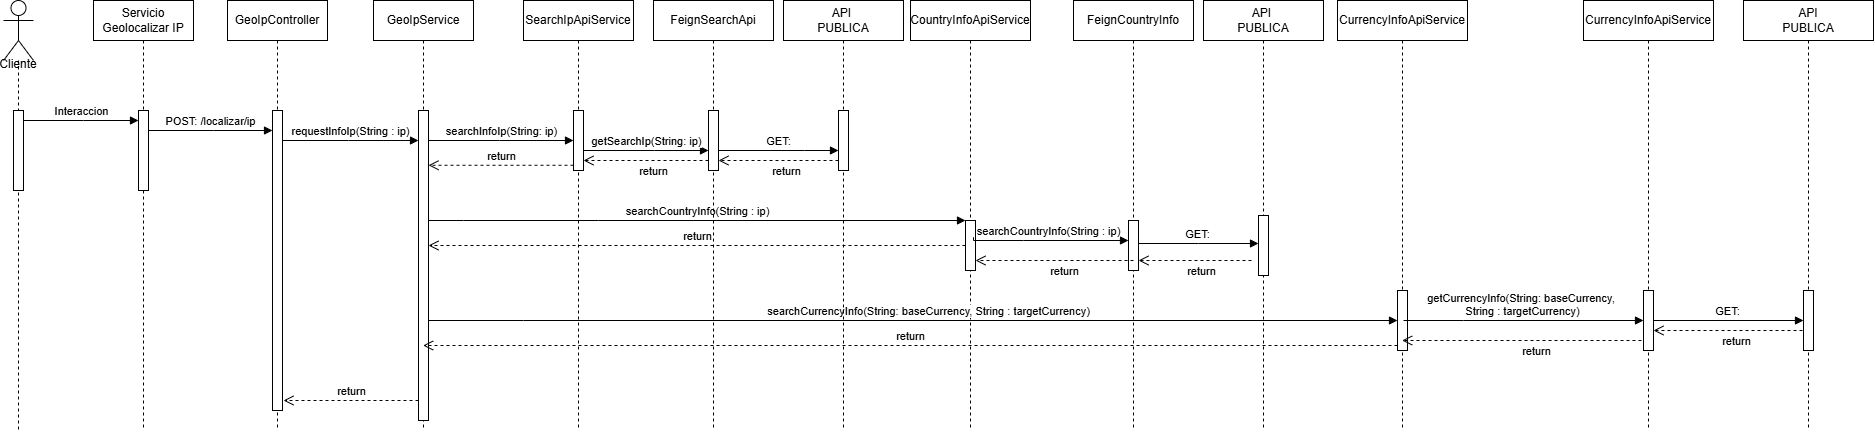

The diagram above was exported from draw.io. Its source (the exported page's mxGraphModel, read from the mxfile embedded in the PNG):
<mxGraphModel dx="1188" dy="626" grid="1" gridSize="10" guides="1" tooltips="1" connect="1" arrows="1" fold="1" page="1" pageScale="1" pageWidth="827" pageHeight="1169" math="0" shadow="0">
  <root>
    <mxCell id="0" />
    <mxCell id="1" parent="0" />
    <mxCell id="elhOTyi4Zqie8V74LEQD-2" value="&lt;div&gt;Servicio Geolocalizar IP&lt;/div&gt;" style="shape=umlLifeline;perimeter=lifelinePerimeter;whiteSpace=wrap;html=1;container=1;dropTarget=0;collapsible=0;recursiveResize=0;outlineConnect=0;portConstraint=eastwest;newEdgeStyle={&quot;curved&quot;:0,&quot;rounded&quot;:0};" vertex="1" parent="1">
      <mxGeometry x="280" y="20" width="100" height="430" as="geometry" />
    </mxCell>
    <mxCell id="elhOTyi4Zqie8V74LEQD-5" value="" style="html=1;points=[[0,0,0,0,5],[0,1,0,0,-5],[1,0,0,0,5],[1,1,0,0,-5]];perimeter=orthogonalPerimeter;outlineConnect=0;targetShapes=umlLifeline;portConstraint=eastwest;newEdgeStyle={&quot;curved&quot;:0,&quot;rounded&quot;:0};" vertex="1" parent="elhOTyi4Zqie8V74LEQD-2">
      <mxGeometry x="45" y="110" width="10" height="80" as="geometry" />
    </mxCell>
    <mxCell id="elhOTyi4Zqie8V74LEQD-4" value="Cliente&lt;div&gt;&lt;br&gt;&lt;/div&gt;" style="shape=umlLifeline;perimeter=lifelinePerimeter;whiteSpace=wrap;html=1;container=1;dropTarget=0;collapsible=0;recursiveResize=0;outlineConnect=0;portConstraint=eastwest;newEdgeStyle={&quot;curved&quot;:0,&quot;rounded&quot;:0};participant=umlActor;size=60;labelPosition=center;verticalLabelPosition=middle;align=center;verticalAlign=bottom;spacingTop=-14;spacingBottom=-28;" vertex="1" parent="1">
      <mxGeometry x="190" y="20" width="30" height="430" as="geometry" />
    </mxCell>
    <mxCell id="elhOTyi4Zqie8V74LEQD-8" value="" style="html=1;points=[[0,0,0,0,5],[0,1,0,0,-5],[1,0,0,0,5],[1,1,0,0,-5]];perimeter=orthogonalPerimeter;outlineConnect=0;targetShapes=umlLifeline;portConstraint=eastwest;newEdgeStyle={&quot;curved&quot;:0,&quot;rounded&quot;:0};" vertex="1" parent="elhOTyi4Zqie8V74LEQD-4">
      <mxGeometry x="10" y="110" width="10" height="80" as="geometry" />
    </mxCell>
    <mxCell id="elhOTyi4Zqie8V74LEQD-9" value="&lt;div&gt;GeoIpController&lt;/div&gt;" style="shape=umlLifeline;perimeter=lifelinePerimeter;whiteSpace=wrap;html=1;container=1;dropTarget=0;collapsible=0;recursiveResize=0;outlineConnect=0;portConstraint=eastwest;newEdgeStyle={&quot;curved&quot;:0,&quot;rounded&quot;:0};" vertex="1" parent="1">
      <mxGeometry x="414" y="20" width="100" height="430" as="geometry" />
    </mxCell>
    <mxCell id="elhOTyi4Zqie8V74LEQD-10" value="" style="html=1;points=[[0,0,0,0,5],[0,1,0,0,-5],[1,0,0,0,5],[1,1,0,0,-5]];perimeter=orthogonalPerimeter;outlineConnect=0;targetShapes=umlLifeline;portConstraint=eastwest;newEdgeStyle={&quot;curved&quot;:0,&quot;rounded&quot;:0};" vertex="1" parent="elhOTyi4Zqie8V74LEQD-9">
      <mxGeometry x="45" y="110" width="10" height="300" as="geometry" />
    </mxCell>
    <mxCell id="elhOTyi4Zqie8V74LEQD-11" value="&lt;div&gt;GeoIpService&lt;/div&gt;" style="shape=umlLifeline;perimeter=lifelinePerimeter;whiteSpace=wrap;html=1;container=1;dropTarget=0;collapsible=0;recursiveResize=0;outlineConnect=0;portConstraint=eastwest;newEdgeStyle={&quot;curved&quot;:0,&quot;rounded&quot;:0};" vertex="1" parent="1">
      <mxGeometry x="560" y="20" width="100" height="430" as="geometry" />
    </mxCell>
    <mxCell id="elhOTyi4Zqie8V74LEQD-12" value="" style="html=1;points=[[0,0,0,0,5],[0,1,0,0,-5],[1,0,0,0,5],[1,1,0,0,-5]];perimeter=orthogonalPerimeter;outlineConnect=0;targetShapes=umlLifeline;portConstraint=eastwest;newEdgeStyle={&quot;curved&quot;:0,&quot;rounded&quot;:0};" vertex="1" parent="elhOTyi4Zqie8V74LEQD-11">
      <mxGeometry x="45" y="110" width="10" height="310" as="geometry" />
    </mxCell>
    <mxCell id="elhOTyi4Zqie8V74LEQD-13" value="Interaccion" style="html=1;verticalAlign=bottom;endArrow=block;curved=0;rounded=0;" edge="1" parent="1" source="elhOTyi4Zqie8V74LEQD-8" target="elhOTyi4Zqie8V74LEQD-5">
      <mxGeometry width="80" relative="1" as="geometry">
        <mxPoint x="320" y="150" as="sourcePoint" />
        <mxPoint x="400" y="150" as="targetPoint" />
        <Array as="points">
          <mxPoint x="270" y="140" />
        </Array>
      </mxGeometry>
    </mxCell>
    <mxCell id="elhOTyi4Zqie8V74LEQD-16" value="POST: /localizar/ip" style="html=1;verticalAlign=bottom;endArrow=block;curved=0;rounded=0;" edge="1" parent="1" source="elhOTyi4Zqie8V74LEQD-5" target="elhOTyi4Zqie8V74LEQD-10">
      <mxGeometry width="80" relative="1" as="geometry">
        <mxPoint x="340" y="150" as="sourcePoint" />
        <mxPoint x="455" y="150" as="targetPoint" />
        <Array as="points">
          <mxPoint x="400" y="150" />
        </Array>
      </mxGeometry>
    </mxCell>
    <mxCell id="elhOTyi4Zqie8V74LEQD-17" value="requestInfoIp(String : ip)" style="html=1;verticalAlign=bottom;endArrow=block;curved=0;rounded=0;" edge="1" parent="1" source="elhOTyi4Zqie8V74LEQD-10" target="elhOTyi4Zqie8V74LEQD-12">
      <mxGeometry width="80" relative="1" as="geometry">
        <mxPoint x="470" y="160" as="sourcePoint" />
        <mxPoint x="570" y="160" as="targetPoint" />
        <Array as="points">
          <mxPoint x="535" y="160" />
        </Array>
      </mxGeometry>
    </mxCell>
    <mxCell id="elhOTyi4Zqie8V74LEQD-18" value="&lt;div&gt;CountryInfoApiService&lt;/div&gt;" style="shape=umlLifeline;perimeter=lifelinePerimeter;whiteSpace=wrap;html=1;container=1;dropTarget=0;collapsible=0;recursiveResize=0;outlineConnect=0;portConstraint=eastwest;newEdgeStyle={&quot;curved&quot;:0,&quot;rounded&quot;:0};" vertex="1" parent="1">
      <mxGeometry x="1097" y="20" width="120" height="430" as="geometry" />
    </mxCell>
    <mxCell id="elhOTyi4Zqie8V74LEQD-19" value="" style="html=1;points=[[0,0,0,0,5],[0,1,0,0,-5],[1,0,0,0,5],[1,1,0,0,-5]];perimeter=orthogonalPerimeter;outlineConnect=0;targetShapes=umlLifeline;portConstraint=eastwest;newEdgeStyle={&quot;curved&quot;:0,&quot;rounded&quot;:0};" vertex="1" parent="elhOTyi4Zqie8V74LEQD-18">
      <mxGeometry x="55" y="220" width="10" height="50" as="geometry" />
    </mxCell>
    <mxCell id="elhOTyi4Zqie8V74LEQD-20" value="&lt;div&gt;CurrencyInfoApiService&lt;/div&gt;" style="shape=umlLifeline;perimeter=lifelinePerimeter;whiteSpace=wrap;html=1;container=1;dropTarget=0;collapsible=0;recursiveResize=0;outlineConnect=0;portConstraint=eastwest;newEdgeStyle={&quot;curved&quot;:0,&quot;rounded&quot;:0};" vertex="1" parent="1">
      <mxGeometry x="1524" y="20" width="130" height="430" as="geometry" />
    </mxCell>
    <mxCell id="elhOTyi4Zqie8V74LEQD-21" value="" style="html=1;points=[[0,0,0,0,5],[0,1,0,0,-5],[1,0,0,0,5],[1,1,0,0,-5]];perimeter=orthogonalPerimeter;outlineConnect=0;targetShapes=umlLifeline;portConstraint=eastwest;newEdgeStyle={&quot;curved&quot;:0,&quot;rounded&quot;:0};" vertex="1" parent="elhOTyi4Zqie8V74LEQD-20">
      <mxGeometry x="60" y="290" width="10" height="60" as="geometry" />
    </mxCell>
    <mxCell id="elhOTyi4Zqie8V74LEQD-22" value="SearchIpApiService" style="shape=umlLifeline;perimeter=lifelinePerimeter;whiteSpace=wrap;html=1;container=1;dropTarget=0;collapsible=0;recursiveResize=0;outlineConnect=0;portConstraint=eastwest;newEdgeStyle={&quot;curved&quot;:0,&quot;rounded&quot;:0};" vertex="1" parent="1">
      <mxGeometry x="710" y="20" width="110" height="430" as="geometry" />
    </mxCell>
    <mxCell id="elhOTyi4Zqie8V74LEQD-23" value="" style="html=1;points=[[0,0,0,0,5],[0,1,0,0,-5],[1,0,0,0,5],[1,1,0,0,-5]];perimeter=orthogonalPerimeter;outlineConnect=0;targetShapes=umlLifeline;portConstraint=eastwest;newEdgeStyle={&quot;curved&quot;:0,&quot;rounded&quot;:0};" vertex="1" parent="elhOTyi4Zqie8V74LEQD-22">
      <mxGeometry x="50" y="110" width="10" height="60" as="geometry" />
    </mxCell>
    <mxCell id="elhOTyi4Zqie8V74LEQD-24" value="searchInfoIp(String: ip)" style="html=1;verticalAlign=bottom;endArrow=block;curved=0;rounded=0;" edge="1" parent="1">
      <mxGeometry x="-0.0016" width="80" relative="1" as="geometry">
        <mxPoint x="615" y="160" as="sourcePoint" />
        <mxPoint x="760" y="160" as="targetPoint" />
        <Array as="points">
          <mxPoint x="686" y="160" />
        </Array>
        <mxPoint as="offset" />
      </mxGeometry>
    </mxCell>
    <mxCell id="elhOTyi4Zqie8V74LEQD-25" value="searchCountryInfo(String : ip)" style="html=1;verticalAlign=bottom;endArrow=block;curved=0;rounded=0;" edge="1" parent="1" source="elhOTyi4Zqie8V74LEQD-12" target="elhOTyi4Zqie8V74LEQD-19">
      <mxGeometry x="0.0014" width="80" relative="1" as="geometry">
        <mxPoint x="650" y="220" as="sourcePoint" />
        <mxPoint x="920" y="220" as="targetPoint" />
        <Array as="points">
          <mxPoint x="650" y="240" />
          <mxPoint x="785" y="240" />
        </Array>
        <mxPoint as="offset" />
      </mxGeometry>
    </mxCell>
    <mxCell id="elhOTyi4Zqie8V74LEQD-26" value="searchCurrencyInfo(String: baseCurrency, String : targetCurrency)" style="html=1;verticalAlign=bottom;endArrow=block;curved=0;rounded=0;" edge="1" parent="1" source="elhOTyi4Zqie8V74LEQD-12" target="elhOTyi4Zqie8V74LEQD-21">
      <mxGeometry x="0.0316" width="80" relative="1" as="geometry">
        <mxPoint x="615" y="270" as="sourcePoint" />
        <mxPoint x="1050" y="270" as="targetPoint" />
        <Array as="points">
          <mxPoint x="710" y="340" />
        </Array>
        <mxPoint as="offset" />
      </mxGeometry>
    </mxCell>
    <mxCell id="elhOTyi4Zqie8V74LEQD-27" value="return" style="html=1;verticalAlign=bottom;endArrow=open;dashed=1;endSize=8;curved=0;rounded=0;" edge="1" parent="1" target="elhOTyi4Zqie8V74LEQD-12">
      <mxGeometry relative="1" as="geometry">
        <mxPoint x="760" y="184.76" as="sourcePoint" />
        <mxPoint x="680" y="184.76" as="targetPoint" />
      </mxGeometry>
    </mxCell>
    <mxCell id="elhOTyi4Zqie8V74LEQD-28" value="return" style="html=1;verticalAlign=bottom;endArrow=open;dashed=1;endSize=8;curved=0;rounded=0;" edge="1" parent="1" source="elhOTyi4Zqie8V74LEQD-19" target="elhOTyi4Zqie8V74LEQD-12">
      <mxGeometry relative="1" as="geometry">
        <mxPoint x="920" y="280" as="sourcePoint" />
        <mxPoint x="630" y="280" as="targetPoint" />
      </mxGeometry>
    </mxCell>
    <mxCell id="elhOTyi4Zqie8V74LEQD-29" value="return" style="html=1;verticalAlign=bottom;endArrow=open;dashed=1;endSize=8;curved=0;rounded=0;exitX=0;exitY=1;exitDx=0;exitDy=-5;exitPerimeter=0;" edge="1" parent="1" source="elhOTyi4Zqie8V74LEQD-21" target="elhOTyi4Zqie8V74LEQD-11">
      <mxGeometry relative="1" as="geometry">
        <mxPoint x="1282" y="360" as="sourcePoint" />
        <mxPoint x="827" y="360" as="targetPoint" />
      </mxGeometry>
    </mxCell>
    <mxCell id="elhOTyi4Zqie8V74LEQD-30" value="&lt;div&gt;FeignSearchApi&lt;/div&gt;" style="shape=umlLifeline;perimeter=lifelinePerimeter;whiteSpace=wrap;html=1;container=1;dropTarget=0;collapsible=0;recursiveResize=0;outlineConnect=0;portConstraint=eastwest;newEdgeStyle={&quot;curved&quot;:0,&quot;rounded&quot;:0};" vertex="1" parent="1">
      <mxGeometry x="840" y="20" width="120" height="430" as="geometry" />
    </mxCell>
    <mxCell id="elhOTyi4Zqie8V74LEQD-31" value="" style="html=1;points=[[0,0,0,0,5],[0,1,0,0,-5],[1,0,0,0,5],[1,1,0,0,-5]];perimeter=orthogonalPerimeter;outlineConnect=0;targetShapes=umlLifeline;portConstraint=eastwest;newEdgeStyle={&quot;curved&quot;:0,&quot;rounded&quot;:0};" vertex="1" parent="elhOTyi4Zqie8V74LEQD-30">
      <mxGeometry x="55" y="110" width="10" height="60" as="geometry" />
    </mxCell>
    <mxCell id="elhOTyi4Zqie8V74LEQD-32" value="getSearchIp(String: ip)" style="html=1;verticalAlign=bottom;endArrow=block;curved=0;rounded=0;" edge="1" parent="1" target="elhOTyi4Zqie8V74LEQD-31">
      <mxGeometry x="-0.0016" width="80" relative="1" as="geometry">
        <mxPoint x="770" y="170" as="sourcePoint" />
        <mxPoint x="890" y="170" as="targetPoint" />
        <Array as="points">
          <mxPoint x="841" y="170" />
        </Array>
        <mxPoint as="offset" />
      </mxGeometry>
    </mxCell>
    <mxCell id="elhOTyi4Zqie8V74LEQD-33" value="return" style="html=1;verticalAlign=bottom;endArrow=open;dashed=1;endSize=8;curved=0;rounded=0;" edge="1" parent="1">
      <mxGeometry x="-0.12" y="20" relative="1" as="geometry">
        <mxPoint x="895" y="180" as="sourcePoint" />
        <mxPoint x="770" y="180" as="targetPoint" />
        <mxPoint as="offset" />
      </mxGeometry>
    </mxCell>
    <mxCell id="elhOTyi4Zqie8V74LEQD-34" value="API&amp;nbsp;&lt;div&gt;PUBLICA&lt;/div&gt;" style="shape=umlLifeline;perimeter=lifelinePerimeter;whiteSpace=wrap;html=1;container=1;dropTarget=0;collapsible=0;recursiveResize=0;outlineConnect=0;portConstraint=eastwest;newEdgeStyle={&quot;curved&quot;:0,&quot;rounded&quot;:0};" vertex="1" parent="1">
      <mxGeometry x="970" y="20" width="120" height="430" as="geometry" />
    </mxCell>
    <mxCell id="elhOTyi4Zqie8V74LEQD-35" value="" style="html=1;points=[[0,0,0,0,5],[0,1,0,0,-5],[1,0,0,0,5],[1,1,0,0,-5]];perimeter=orthogonalPerimeter;outlineConnect=0;targetShapes=umlLifeline;portConstraint=eastwest;newEdgeStyle={&quot;curved&quot;:0,&quot;rounded&quot;:0};" vertex="1" parent="elhOTyi4Zqie8V74LEQD-34">
      <mxGeometry x="55" y="110" width="10" height="60" as="geometry" />
    </mxCell>
    <mxCell id="elhOTyi4Zqie8V74LEQD-36" value="GET:" style="html=1;verticalAlign=bottom;endArrow=block;curved=0;rounded=0;" edge="1" parent="1" source="elhOTyi4Zqie8V74LEQD-31" target="elhOTyi4Zqie8V74LEQD-35">
      <mxGeometry x="-0.0016" width="80" relative="1" as="geometry">
        <mxPoint x="920" y="170" as="sourcePoint" />
        <mxPoint x="1030" y="170" as="targetPoint" />
        <Array as="points">
          <mxPoint x="991" y="170" />
        </Array>
        <mxPoint as="offset" />
      </mxGeometry>
    </mxCell>
    <mxCell id="elhOTyi4Zqie8V74LEQD-37" value="return" style="html=1;verticalAlign=bottom;endArrow=open;dashed=1;endSize=8;curved=0;rounded=0;" edge="1" parent="1" target="elhOTyi4Zqie8V74LEQD-31">
      <mxGeometry x="-0.12" y="20" relative="1" as="geometry">
        <mxPoint x="1025" y="180" as="sourcePoint" />
        <mxPoint x="920" y="180" as="targetPoint" />
        <mxPoint as="offset" />
      </mxGeometry>
    </mxCell>
    <mxCell id="elhOTyi4Zqie8V74LEQD-38" value="FeignCountryInfo" style="shape=umlLifeline;perimeter=lifelinePerimeter;whiteSpace=wrap;html=1;container=1;dropTarget=0;collapsible=0;recursiveResize=0;outlineConnect=0;portConstraint=eastwest;newEdgeStyle={&quot;curved&quot;:0,&quot;rounded&quot;:0};" vertex="1" parent="1">
      <mxGeometry x="1260" y="20" width="120" height="430" as="geometry" />
    </mxCell>
    <mxCell id="elhOTyi4Zqie8V74LEQD-39" value="" style="html=1;points=[[0,0,0,0,5],[0,1,0,0,-5],[1,0,0,0,5],[1,1,0,0,-5]];perimeter=orthogonalPerimeter;outlineConnect=0;targetShapes=umlLifeline;portConstraint=eastwest;newEdgeStyle={&quot;curved&quot;:0,&quot;rounded&quot;:0};" vertex="1" parent="elhOTyi4Zqie8V74LEQD-38">
      <mxGeometry x="55" y="220" width="10" height="50" as="geometry" />
    </mxCell>
    <mxCell id="elhOTyi4Zqie8V74LEQD-40" value="API&amp;nbsp;&lt;div&gt;PUBLICA&lt;/div&gt;" style="shape=umlLifeline;perimeter=lifelinePerimeter;whiteSpace=wrap;html=1;container=1;dropTarget=0;collapsible=0;recursiveResize=0;outlineConnect=0;portConstraint=eastwest;newEdgeStyle={&quot;curved&quot;:0,&quot;rounded&quot;:0};" vertex="1" parent="1">
      <mxGeometry x="1390" y="20" width="120" height="430" as="geometry" />
    </mxCell>
    <mxCell id="elhOTyi4Zqie8V74LEQD-41" value="" style="html=1;points=[[0,0,0,0,5],[0,1,0,0,-5],[1,0,0,0,5],[1,1,0,0,-5]];perimeter=orthogonalPerimeter;outlineConnect=0;targetShapes=umlLifeline;portConstraint=eastwest;newEdgeStyle={&quot;curved&quot;:0,&quot;rounded&quot;:0};" vertex="1" parent="elhOTyi4Zqie8V74LEQD-40">
      <mxGeometry x="55" y="215" width="10" height="60" as="geometry" />
    </mxCell>
    <mxCell id="elhOTyi4Zqie8V74LEQD-42" value="searchCountryInfo(String : ip)" style="html=1;verticalAlign=bottom;endArrow=block;curved=0;rounded=0;" edge="1" parent="1" source="elhOTyi4Zqie8V74LEQD-19" target="elhOTyi4Zqie8V74LEQD-39">
      <mxGeometry x="-0.0099" width="80" relative="1" as="geometry">
        <mxPoint x="1240" y="250" as="sourcePoint" />
        <mxPoint x="1280" y="260" as="targetPoint" />
        <Array as="points">
          <mxPoint x="1160" y="260" />
          <mxPoint x="1210" y="260" />
        </Array>
        <mxPoint as="offset" />
      </mxGeometry>
    </mxCell>
    <mxCell id="elhOTyi4Zqie8V74LEQD-43" value="return" style="html=1;verticalAlign=bottom;endArrow=open;dashed=1;endSize=8;curved=0;rounded=0;exitX=0.5;exitY=0.8;exitDx=0;exitDy=0;exitPerimeter=0;" edge="1" parent="1" source="elhOTyi4Zqie8V74LEQD-39" target="elhOTyi4Zqie8V74LEQD-19">
      <mxGeometry x="-0.12" y="20" relative="1" as="geometry">
        <mxPoint x="1280" y="280" as="sourcePoint" />
        <mxPoint x="1160" y="280" as="targetPoint" />
        <mxPoint as="offset" />
      </mxGeometry>
    </mxCell>
    <mxCell id="elhOTyi4Zqie8V74LEQD-44" value="GET:" style="html=1;verticalAlign=bottom;endArrow=block;curved=0;rounded=0;" edge="1" parent="1" source="elhOTyi4Zqie8V74LEQD-39" target="elhOTyi4Zqie8V74LEQD-41">
      <mxGeometry x="-0.0099" width="80" relative="1" as="geometry">
        <mxPoint x="1335" y="260" as="sourcePoint" />
        <mxPoint x="1500" y="263" as="targetPoint" />
        <Array as="points">
          <mxPoint x="1385" y="263" />
        </Array>
        <mxPoint as="offset" />
      </mxGeometry>
    </mxCell>
    <mxCell id="elhOTyi4Zqie8V74LEQD-45" value="return" style="html=1;verticalAlign=bottom;endArrow=open;dashed=1;endSize=8;curved=0;rounded=0;exitX=0.5;exitY=0.8;exitDx=0;exitDy=0;exitPerimeter=0;" edge="1" parent="1" target="elhOTyi4Zqie8V74LEQD-39">
      <mxGeometry x="-0.12" y="20" relative="1" as="geometry">
        <mxPoint x="1438" y="280" as="sourcePoint" />
        <mxPoint x="1340" y="280" as="targetPoint" />
        <mxPoint as="offset" />
      </mxGeometry>
    </mxCell>
    <mxCell id="elhOTyi4Zqie8V74LEQD-46" value="&lt;div&gt;CurrencyInfoApiService&lt;/div&gt;" style="shape=umlLifeline;perimeter=lifelinePerimeter;whiteSpace=wrap;html=1;container=1;dropTarget=0;collapsible=0;recursiveResize=0;outlineConnect=0;portConstraint=eastwest;newEdgeStyle={&quot;curved&quot;:0,&quot;rounded&quot;:0};" vertex="1" parent="1">
      <mxGeometry x="1770" y="20" width="130" height="430" as="geometry" />
    </mxCell>
    <mxCell id="elhOTyi4Zqie8V74LEQD-47" value="" style="html=1;points=[[0,0,0,0,5],[0,1,0,0,-5],[1,0,0,0,5],[1,1,0,0,-5]];perimeter=orthogonalPerimeter;outlineConnect=0;targetShapes=umlLifeline;portConstraint=eastwest;newEdgeStyle={&quot;curved&quot;:0,&quot;rounded&quot;:0};" vertex="1" parent="elhOTyi4Zqie8V74LEQD-46">
      <mxGeometry x="60" y="290" width="10" height="60" as="geometry" />
    </mxCell>
    <mxCell id="elhOTyi4Zqie8V74LEQD-48" value="getCurrencyInfo(String: baseCurrency,&amp;nbsp;&lt;div&gt;String : targetCurrency)&lt;/div&gt;" style="html=1;verticalAlign=bottom;endArrow=block;curved=0;rounded=0;" edge="1" parent="1" target="elhOTyi4Zqie8V74LEQD-47">
      <mxGeometry x="-0.0099" width="80" relative="1" as="geometry">
        <mxPoint x="1590" y="340" as="sourcePoint" />
        <mxPoint x="1710" y="340" as="targetPoint" />
        <Array as="points">
          <mxPoint x="1650" y="340" />
        </Array>
        <mxPoint as="offset" />
      </mxGeometry>
    </mxCell>
    <mxCell id="elhOTyi4Zqie8V74LEQD-49" value="&lt;div&gt;API&lt;/div&gt;&lt;div&gt;PUBLICA&lt;/div&gt;" style="shape=umlLifeline;perimeter=lifelinePerimeter;whiteSpace=wrap;html=1;container=1;dropTarget=0;collapsible=0;recursiveResize=0;outlineConnect=0;portConstraint=eastwest;newEdgeStyle={&quot;curved&quot;:0,&quot;rounded&quot;:0};" vertex="1" parent="1">
      <mxGeometry x="1930" y="20" width="130" height="430" as="geometry" />
    </mxCell>
    <mxCell id="elhOTyi4Zqie8V74LEQD-50" value="" style="html=1;points=[[0,0,0,0,5],[0,1,0,0,-5],[1,0,0,0,5],[1,1,0,0,-5]];perimeter=orthogonalPerimeter;outlineConnect=0;targetShapes=umlLifeline;portConstraint=eastwest;newEdgeStyle={&quot;curved&quot;:0,&quot;rounded&quot;:0};" vertex="1" parent="elhOTyi4Zqie8V74LEQD-49">
      <mxGeometry x="60" y="290" width="10" height="60" as="geometry" />
    </mxCell>
    <mxCell id="elhOTyi4Zqie8V74LEQD-51" value="GET:" style="html=1;verticalAlign=bottom;endArrow=block;curved=0;rounded=0;" edge="1" parent="1" source="elhOTyi4Zqie8V74LEQD-47">
      <mxGeometry x="-0.0099" width="80" relative="1" as="geometry">
        <mxPoint x="1750" y="340" as="sourcePoint" />
        <mxPoint x="1990" y="340" as="targetPoint" />
        <Array as="points" />
        <mxPoint as="offset" />
      </mxGeometry>
    </mxCell>
    <mxCell id="elhOTyi4Zqie8V74LEQD-53" value="return" style="html=1;verticalAlign=bottom;endArrow=open;dashed=1;endSize=8;curved=0;rounded=0;exitX=0.5;exitY=0.8;exitDx=0;exitDy=0;exitPerimeter=0;" edge="1" parent="1" target="elhOTyi4Zqie8V74LEQD-20">
      <mxGeometry x="-0.12" y="20" relative="1" as="geometry">
        <mxPoint x="1828" y="360" as="sourcePoint" />
        <mxPoint x="1670" y="360" as="targetPoint" />
        <mxPoint as="offset" />
      </mxGeometry>
    </mxCell>
    <mxCell id="elhOTyi4Zqie8V74LEQD-54" value="return" style="html=1;verticalAlign=bottom;endArrow=open;dashed=1;endSize=8;curved=0;rounded=0;exitX=0.5;exitY=0.8;exitDx=0;exitDy=0;exitPerimeter=0;" edge="1" parent="1" target="elhOTyi4Zqie8V74LEQD-47">
      <mxGeometry x="-0.12" y="20" relative="1" as="geometry">
        <mxPoint x="1989" y="350" as="sourcePoint" />
        <mxPoint x="1750" y="350" as="targetPoint" />
        <mxPoint as="offset" />
      </mxGeometry>
    </mxCell>
    <mxCell id="elhOTyi4Zqie8V74LEQD-55" value="return" style="html=1;verticalAlign=bottom;endArrow=open;dashed=1;endSize=8;curved=0;rounded=0;" edge="1" parent="1">
      <mxGeometry relative="1" as="geometry">
        <mxPoint x="605" y="420" as="sourcePoint" />
        <mxPoint x="470" y="420" as="targetPoint" />
      </mxGeometry>
    </mxCell>
  </root>
</mxGraphModel>